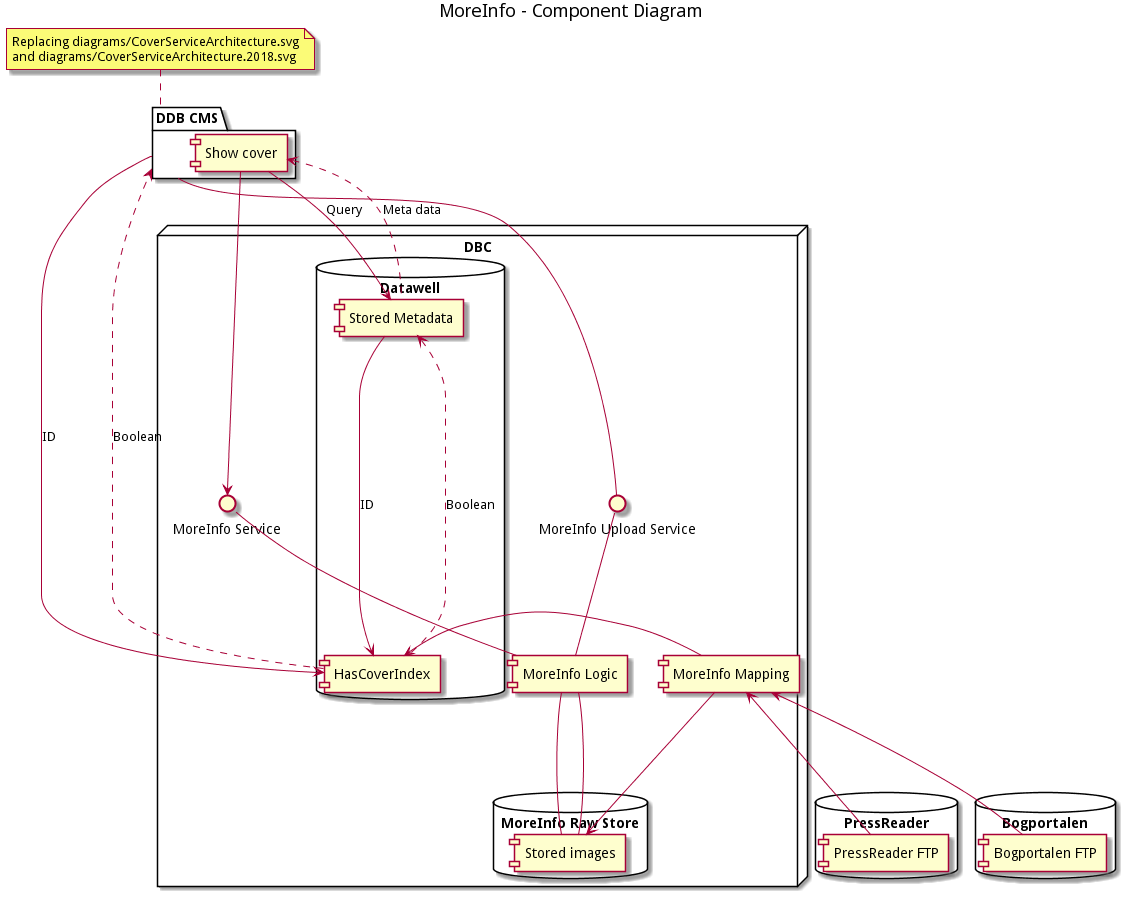

The diagram above was rendered by PlantUML. Its source (embedded in the PNG):
@startuml

title MoreInfo - Component Diagram

note top of CMS : Replacing diagrams/CoverServiceArchitecture.svg\nand diagrams/CoverServiceArchitecture.2018.svg

package "DDB CMS" as CMS {
    component [Show cover] as SHOW
}


node "DBC" {
    [MoreInfo Logic] as MORELOGIC
    interface "MoreInfo Service"  as MOREINFO
    interface "MoreInfo Upload Service"  as UFO
    [MoreInfo Mapping] as MOREMAPPING

    database "Datawell" {
        [Stored Metadata] as META
        [HasCoverIndex] as HASCOVER
    }
    database "MoreInfo Raw Store" {
        [Stored images] as MOREIMAGE
    }
} 

database "PressReader" {
    [PressReader FTP] as PRESSFTP
}

database "Bogportalen" {
    [Bogportalen FTP] as BOGFTP
}

SHOW --> META: Query
SHOW <.. META: Meta data

META --> HASCOVER: ID
META <.. HASCOVER: Boolean

CMS --> HASCOVER: ID
CMS <.. HASCOVER: Boolean



SHOW --> MOREINFO
MOREINFO -- MORELOGIC
MORELOGIC -- MOREIMAGE
MOREMAPPING <-down-- PRESSFTP
MOREMAPPING <-down-- BOGFTP
MOREMAPPING --> MOREIMAGE
MOREMAPPING -> HASCOVER
CMS -- UFO
UFO -- MORELOGIC
MORELOGIC -- MOREIMAGE
@enduml